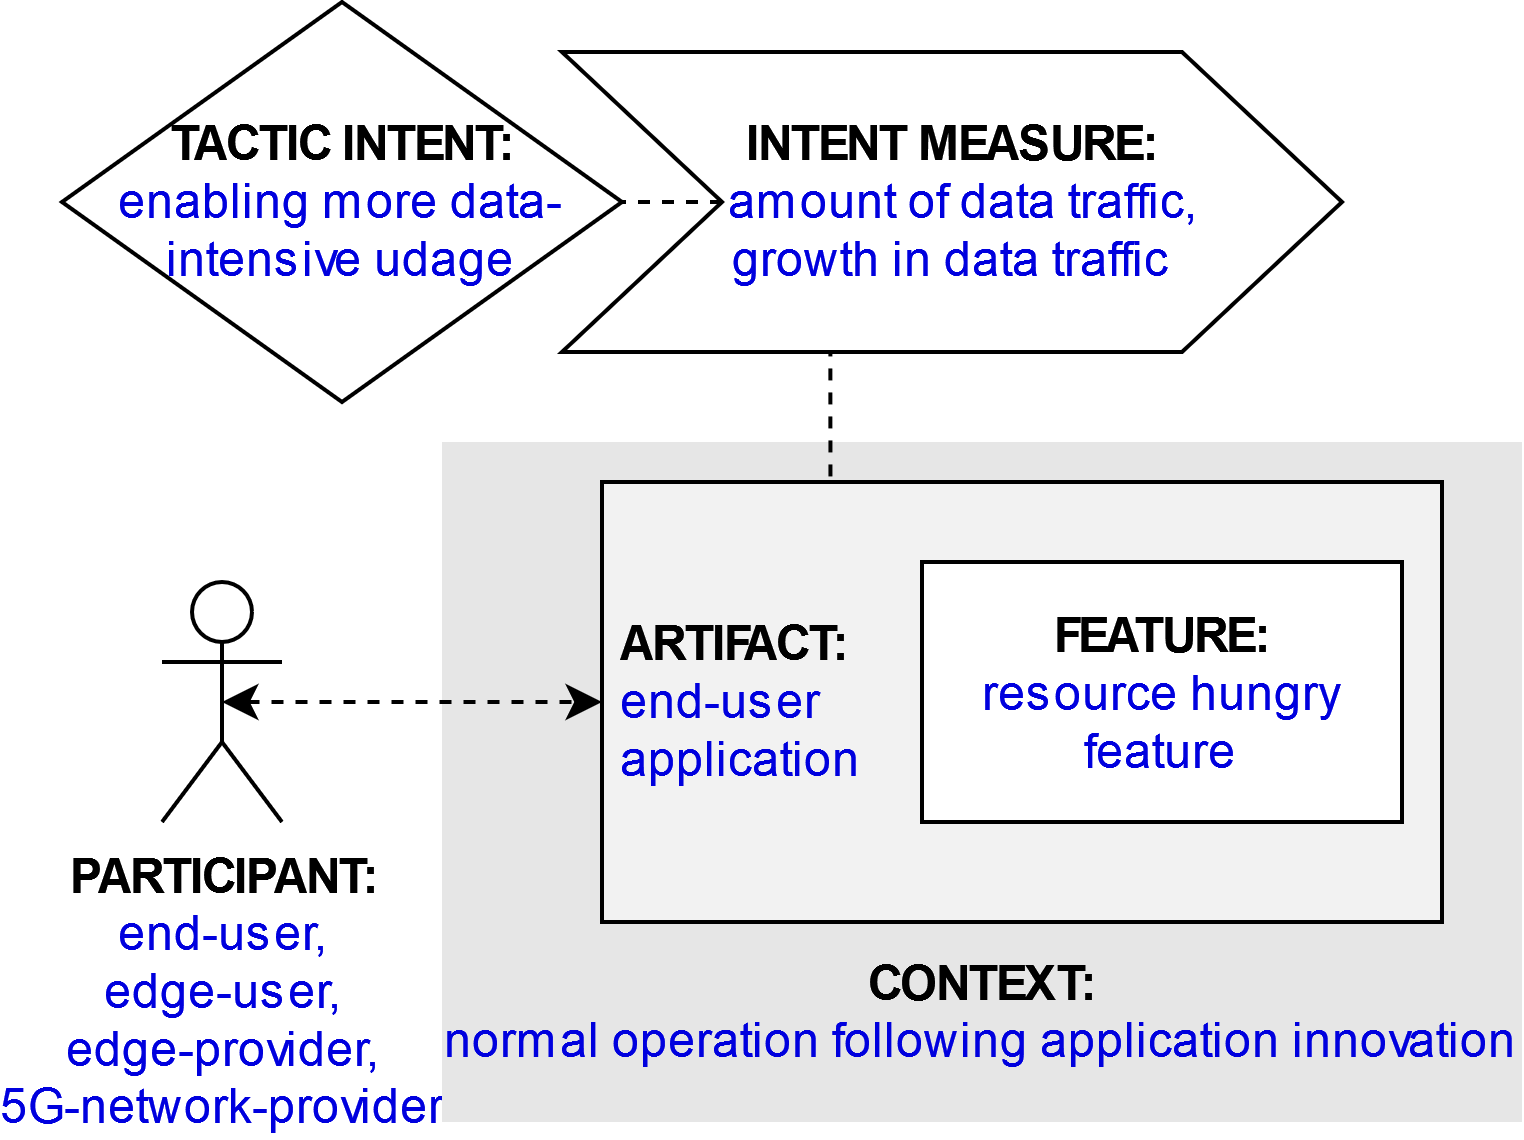

The diagram above was exported from draw.io. Its source (the exported page's mxGraphModel, read from the mxfile embedded in the PNG):
<mxGraphModel dx="1422" dy="831" grid="1" gridSize="10" guides="1" tooltips="1" connect="1" arrows="1" fold="1" page="1" pageScale="1" pageWidth="827" pageHeight="1169" math="0" shadow="0">
  <root>
    <mxCell id="g6xjUwb1L_4xmi_dHNkK-0" />
    <mxCell id="g6xjUwb1L_4xmi_dHNkK-1" parent="g6xjUwb1L_4xmi_dHNkK-0" />
    <mxCell id="g6xjUwb1L_4xmi_dHNkK-2" value="&lt;b&gt;PARTICIPANT:&lt;/b&gt;&lt;br&gt;&lt;div&gt;&lt;font color=&quot;#0000de&quot;&gt;end-user,&lt;/font&gt;&lt;/div&gt;&lt;div&gt;&lt;font color=&quot;#0000de&quot;&gt;edge-user,&lt;/font&gt;&lt;/div&gt;&lt;div&gt;&lt;font color=&quot;#0000de&quot;&gt;edge-provider,&lt;/font&gt;&lt;/div&gt;&lt;div&gt;&lt;font color=&quot;#0000de&quot;&gt;5G-network-provider&lt;/font&gt;&lt;/div&gt;" style="shape=umlActor;verticalLabelPosition=bottom;verticalAlign=top;html=1;outlineConnect=0;" parent="g6xjUwb1L_4xmi_dHNkK-1" vertex="1">
      <mxGeometry x="185" y="225" width="30" height="60" as="geometry" />
    </mxCell>
    <mxCell id="g6xjUwb1L_4xmi_dHNkK-3" value="&lt;br&gt;&lt;br&gt;&lt;br&gt;&lt;br&gt;&lt;br&gt;&lt;br&gt;&lt;br&gt;&lt;br&gt;&lt;b&gt;&lt;font color=&quot;#000000&quot;&gt;CONTEXT:&lt;/font&gt;&lt;/b&gt;&lt;br&gt;normal operation following application innovation" style="rounded=0;whiteSpace=wrap;html=1;fontColor=#0000DE;fillColor=#E6E6E6;strokeColor=none;" parent="g6xjUwb1L_4xmi_dHNkK-1" vertex="1">
      <mxGeometry x="255" y="190" width="270" height="170" as="geometry" />
    </mxCell>
    <mxCell id="g6xjUwb1L_4xmi_dHNkK-4" style="edgeStyle=orthogonalEdgeStyle;rounded=0;orthogonalLoop=1;jettySize=auto;html=1;exitX=0.25;exitY=0;exitDx=0;exitDy=0;entryX=0.344;entryY=0.988;entryDx=0;entryDy=0;entryPerimeter=0;endArrow=none;endFill=0;dashed=1;" parent="g6xjUwb1L_4xmi_dHNkK-1" source="g6xjUwb1L_4xmi_dHNkK-5" target="g6xjUwb1L_4xmi_dHNkK-10" edge="1">
      <mxGeometry relative="1" as="geometry" />
    </mxCell>
    <mxCell id="g6xjUwb1L_4xmi_dHNkK-5" value="&lt;b&gt;&lt;font color=&quot;#000000&quot;&gt;&amp;nbsp;ARTIFACT:&lt;/font&gt;&lt;/b&gt;&lt;br&gt;&lt;div&gt;&amp;nbsp;end-user &lt;br&gt;&lt;/div&gt;&lt;div&gt;&amp;nbsp;application&lt;/div&gt;" style="rounded=0;whiteSpace=wrap;html=1;fontColor=#0000DE;fillColor=#F2F2F2;align=left;" parent="g6xjUwb1L_4xmi_dHNkK-1" vertex="1">
      <mxGeometry x="295" y="200" width="210" height="110" as="geometry" />
    </mxCell>
    <mxCell id="g6xjUwb1L_4xmi_dHNkK-6" style="edgeStyle=orthogonalEdgeStyle;rounded=0;orthogonalLoop=1;jettySize=auto;html=1;exitX=0.5;exitY=0.5;exitDx=0;exitDy=0;exitPerimeter=0;entryX=0;entryY=0.5;entryDx=0;entryDy=0;fontColor=#0000DE;startArrow=classic;startFill=1;dashed=1;" parent="g6xjUwb1L_4xmi_dHNkK-1" source="g6xjUwb1L_4xmi_dHNkK-2" target="g6xjUwb1L_4xmi_dHNkK-5" edge="1">
      <mxGeometry relative="1" as="geometry" />
    </mxCell>
    <mxCell id="g6xjUwb1L_4xmi_dHNkK-7" value="&lt;b&gt;FEATURE:&lt;/b&gt;&lt;br&gt;&lt;font color=&quot;#0000de&quot;&gt;resource hungry feature&lt;/font&gt;" style="rounded=0;whiteSpace=wrap;html=1;fontColor=#000000;fillColor=#FFFFFF;" parent="g6xjUwb1L_4xmi_dHNkK-1" vertex="1">
      <mxGeometry x="375" y="220" width="120" height="65" as="geometry" />
    </mxCell>
    <mxCell id="g6xjUwb1L_4xmi_dHNkK-8" value="&lt;b&gt;&lt;font color=&quot;#000000&quot;&gt;TACTIC INTENT:&lt;/font&gt;&lt;/b&gt;&lt;br&gt;enabling more data-intensive udage" style="rhombus;whiteSpace=wrap;html=1;fontColor=#0000DE;fillColor=#FFFFFF;" parent="g6xjUwb1L_4xmi_dHNkK-1" vertex="1">
      <mxGeometry x="160" y="80" width="140" height="100" as="geometry" />
    </mxCell>
    <mxCell id="g6xjUwb1L_4xmi_dHNkK-9" style="edgeStyle=orthogonalEdgeStyle;rounded=0;orthogonalLoop=1;jettySize=auto;html=1;exitX=0;exitY=0.5;exitDx=0;exitDy=0;entryX=1;entryY=0.5;entryDx=0;entryDy=0;dashed=1;endArrow=none;endFill=0;" parent="g6xjUwb1L_4xmi_dHNkK-1" source="g6xjUwb1L_4xmi_dHNkK-10" target="g6xjUwb1L_4xmi_dHNkK-8" edge="1">
      <mxGeometry relative="1" as="geometry" />
    </mxCell>
    <mxCell id="g6xjUwb1L_4xmi_dHNkK-10" value="&lt;b&gt;INTENT MEASURE:&lt;/b&gt;&lt;br&gt;&lt;div&gt;&lt;font color=&quot;#0000de&quot;&gt;&amp;nbsp; amount of data traffic, &lt;br&gt;&lt;/font&gt;&lt;/div&gt;&lt;div&gt;&lt;font color=&quot;#0000de&quot;&gt;growth in data traffic&lt;/font&gt;&lt;/div&gt;" style="shape=step;perimeter=stepPerimeter;whiteSpace=wrap;html=1;fixedSize=1;fontColor=#000000;fillColor=#FFFFFF;size=40;" parent="g6xjUwb1L_4xmi_dHNkK-1" vertex="1">
      <mxGeometry x="285" y="92.5" width="195" height="75" as="geometry" />
    </mxCell>
  </root>
</mxGraphModel>